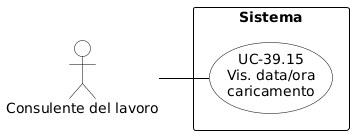

The diagram above was rendered by PlantUML. Its source (embedded in the PNG):
@startuml
skinparam shadowing false
skinparam defaultFontName Arial
left to right direction
skinparam nodesep 15
skinparam ranksep 50
 
skinparam usecase {
    BackgroundColor white
    BorderColor black
    ArrowColor black
}
skinparam actor {
    BackgroundColor white
    BorderColor black
}
skinparam rectangle {
    BorderColor black
    FontStyle bold
}
 
actor "Consulente del lavoro" as CL
 
rectangle "Sistema" {
    usecase "UC-39.15\nVis. data/ora\ncaricamento" as UC39_15
}
 
CL -- UC39_15
@enduml